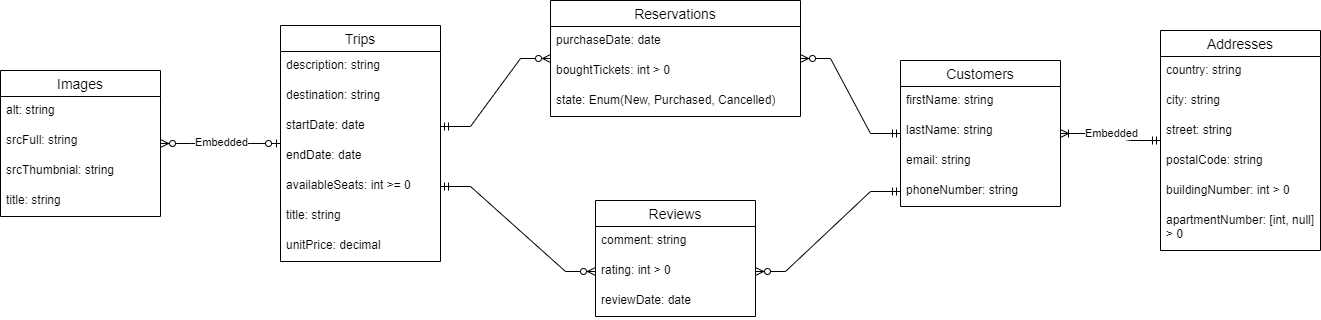

The diagram above was exported from draw.io. Its source (the exported page's mxGraphModel, read from the mxfile embedded in the PNG):
<mxGraphModel dx="1050" dy="629" grid="1" gridSize="10" guides="1" tooltips="1" connect="1" arrows="1" fold="1" page="1" pageScale="1" pageWidth="827" pageHeight="1169" math="0" shadow="0">
  <root>
    <mxCell id="0" />
    <mxCell id="1" parent="0" />
    <mxCell id="aVdR54JEFMqKd04an4iA-6" value="Customers" style="swimlane;fontStyle=0;childLayout=stackLayout;horizontal=1;startSize=26;horizontalStack=0;resizeParent=1;resizeParentMax=0;resizeLast=0;collapsible=1;marginBottom=0;align=center;fontSize=14;" parent="1" vertex="1">
      <mxGeometry x="1060" y="160" width="160" height="146" as="geometry" />
    </mxCell>
    <mxCell id="aVdR54JEFMqKd04an4iA-7" value="firstName: string" style="text;strokeColor=none;fillColor=none;spacingLeft=4;spacingRight=4;overflow=hidden;rotatable=0;points=[[0,0.5],[1,0.5]];portConstraint=eastwest;fontSize=12;whiteSpace=wrap;html=1;" parent="aVdR54JEFMqKd04an4iA-6" vertex="1">
      <mxGeometry y="26" width="160" height="30" as="geometry" />
    </mxCell>
    <mxCell id="aVdR54JEFMqKd04an4iA-41" value="lastName: string" style="text;strokeColor=none;fillColor=none;spacingLeft=4;spacingRight=4;overflow=hidden;rotatable=0;points=[[0,0.5],[1,0.5]];portConstraint=eastwest;fontSize=12;whiteSpace=wrap;html=1;" parent="aVdR54JEFMqKd04an4iA-6" vertex="1">
      <mxGeometry y="56" width="160" height="30" as="geometry" />
    </mxCell>
    <mxCell id="aVdR54JEFMqKd04an4iA-40" value="email: string" style="text;strokeColor=none;fillColor=none;spacingLeft=4;spacingRight=4;overflow=hidden;rotatable=0;points=[[0,0.5],[1,0.5]];portConstraint=eastwest;fontSize=12;whiteSpace=wrap;html=1;" parent="aVdR54JEFMqKd04an4iA-6" vertex="1">
      <mxGeometry y="86" width="160" height="30" as="geometry" />
    </mxCell>
    <mxCell id="aVdR54JEFMqKd04an4iA-39" value="phoneNumber: string" style="text;strokeColor=none;fillColor=none;spacingLeft=4;spacingRight=4;overflow=hidden;rotatable=0;points=[[0,0.5],[1,0.5]];portConstraint=eastwest;fontSize=12;whiteSpace=wrap;html=1;" parent="aVdR54JEFMqKd04an4iA-6" vertex="1">
      <mxGeometry y="116" width="160" height="30" as="geometry" />
    </mxCell>
    <mxCell id="aVdR54JEFMqKd04an4iA-10" value="Reservations" style="swimlane;fontStyle=0;childLayout=stackLayout;horizontal=1;startSize=26;horizontalStack=0;resizeParent=1;resizeParentMax=0;resizeLast=0;collapsible=1;marginBottom=0;align=center;fontSize=14;" parent="1" vertex="1">
      <mxGeometry x="710" y="100" width="250" height="116" as="geometry" />
    </mxCell>
    <mxCell id="aVdR54JEFMqKd04an4iA-55" value="purchaseDate: date" style="text;strokeColor=none;fillColor=none;spacingLeft=4;spacingRight=4;overflow=hidden;rotatable=0;points=[[0,0.5],[1,0.5]];portConstraint=eastwest;fontSize=12;whiteSpace=wrap;html=1;" parent="aVdR54JEFMqKd04an4iA-10" vertex="1">
      <mxGeometry y="26" width="250" height="30" as="geometry" />
    </mxCell>
    <mxCell id="aVdR54JEFMqKd04an4iA-54" value="boughtTickets: int &amp;gt; 0" style="text;strokeColor=none;fillColor=none;spacingLeft=4;spacingRight=4;overflow=hidden;rotatable=0;points=[[0,0.5],[1,0.5]];portConstraint=eastwest;fontSize=12;whiteSpace=wrap;html=1;" parent="aVdR54JEFMqKd04an4iA-10" vertex="1">
      <mxGeometry y="56" width="250" height="30" as="geometry" />
    </mxCell>
    <mxCell id="em6NipvlPsLFU1ZZN6-G-1" value="state: Enum(New, Purchased, Cancelled)" style="text;strokeColor=none;fillColor=none;spacingLeft=4;spacingRight=4;overflow=hidden;rotatable=0;points=[[0,0.5],[1,0.5]];portConstraint=eastwest;fontSize=12;whiteSpace=wrap;html=1;" vertex="1" parent="aVdR54JEFMqKd04an4iA-10">
      <mxGeometry y="86" width="250" height="30" as="geometry" />
    </mxCell>
    <mxCell id="aVdR54JEFMqKd04an4iA-14" value="Reviews" style="swimlane;fontStyle=0;childLayout=stackLayout;horizontal=1;startSize=26;horizontalStack=0;resizeParent=1;resizeParentMax=0;resizeLast=0;collapsible=1;marginBottom=0;align=center;fontSize=14;" parent="1" vertex="1">
      <mxGeometry x="755" y="300" width="160" height="116" as="geometry" />
    </mxCell>
    <mxCell id="aVdR54JEFMqKd04an4iA-15" value="comment: string" style="text;strokeColor=none;fillColor=none;spacingLeft=4;spacingRight=4;overflow=hidden;rotatable=0;points=[[0,0.5],[1,0.5]];portConstraint=eastwest;fontSize=12;whiteSpace=wrap;html=1;" parent="aVdR54JEFMqKd04an4iA-14" vertex="1">
      <mxGeometry y="26" width="160" height="30" as="geometry" />
    </mxCell>
    <mxCell id="aVdR54JEFMqKd04an4iA-18" value="rating: int &amp;gt; 0" style="text;strokeColor=none;fillColor=none;spacingLeft=4;spacingRight=4;overflow=hidden;rotatable=0;points=[[0,0.5],[1,0.5]];portConstraint=eastwest;fontSize=12;whiteSpace=wrap;html=1;" parent="aVdR54JEFMqKd04an4iA-14" vertex="1">
      <mxGeometry y="56" width="160" height="30" as="geometry" />
    </mxCell>
    <mxCell id="aVdR54JEFMqKd04an4iA-56" value="reviewDate: date" style="text;strokeColor=none;fillColor=none;spacingLeft=4;spacingRight=4;overflow=hidden;rotatable=0;points=[[0,0.5],[1,0.5]];portConstraint=eastwest;fontSize=12;whiteSpace=wrap;html=1;" parent="aVdR54JEFMqKd04an4iA-14" vertex="1">
      <mxGeometry y="86" width="160" height="30" as="geometry" />
    </mxCell>
    <mxCell id="aVdR54JEFMqKd04an4iA-22" value="Trips" style="swimlane;fontStyle=0;childLayout=stackLayout;horizontal=1;startSize=26;horizontalStack=0;resizeParent=1;resizeParentMax=0;resizeLast=0;collapsible=1;marginBottom=0;align=center;fontSize=14;" parent="1" vertex="1">
      <mxGeometry x="440" y="125" width="160" height="236" as="geometry" />
    </mxCell>
    <mxCell id="aVdR54JEFMqKd04an4iA-23" value="description: string" style="text;strokeColor=none;fillColor=none;spacingLeft=4;spacingRight=4;overflow=hidden;rotatable=0;points=[[0,0.5],[1,0.5]];portConstraint=eastwest;fontSize=12;whiteSpace=wrap;html=1;" parent="aVdR54JEFMqKd04an4iA-22" vertex="1">
      <mxGeometry y="26" width="160" height="30" as="geometry" />
    </mxCell>
    <mxCell id="aVdR54JEFMqKd04an4iA-29" value="destination: string" style="text;strokeColor=none;fillColor=none;spacingLeft=4;spacingRight=4;overflow=hidden;rotatable=0;points=[[0,0.5],[1,0.5]];portConstraint=eastwest;fontSize=12;whiteSpace=wrap;html=1;" parent="aVdR54JEFMqKd04an4iA-22" vertex="1">
      <mxGeometry y="56" width="160" height="30" as="geometry" />
    </mxCell>
    <mxCell id="aVdR54JEFMqKd04an4iA-25" value="startDate: date" style="text;strokeColor=none;fillColor=none;spacingLeft=4;spacingRight=4;overflow=hidden;rotatable=0;points=[[0,0.5],[1,0.5]];portConstraint=eastwest;fontSize=12;whiteSpace=wrap;html=1;" parent="aVdR54JEFMqKd04an4iA-22" vertex="1">
      <mxGeometry y="86" width="160" height="30" as="geometry" />
    </mxCell>
    <mxCell id="aVdR54JEFMqKd04an4iA-28" value="endDate: date" style="text;strokeColor=none;fillColor=none;spacingLeft=4;spacingRight=4;overflow=hidden;rotatable=0;points=[[0,0.5],[1,0.5]];portConstraint=eastwest;fontSize=12;whiteSpace=wrap;html=1;" parent="aVdR54JEFMqKd04an4iA-22" vertex="1">
      <mxGeometry y="116" width="160" height="30" as="geometry" />
    </mxCell>
    <mxCell id="aVdR54JEFMqKd04an4iA-27" value="availableSeats: int &amp;gt;= 0" style="text;strokeColor=none;fillColor=none;spacingLeft=4;spacingRight=4;overflow=hidden;rotatable=0;points=[[0,0.5],[1,0.5]];portConstraint=eastwest;fontSize=12;whiteSpace=wrap;html=1;" parent="aVdR54JEFMqKd04an4iA-22" vertex="1">
      <mxGeometry y="146" width="160" height="30" as="geometry" />
    </mxCell>
    <mxCell id="aVdR54JEFMqKd04an4iA-26" value="title: string" style="text;strokeColor=none;fillColor=none;spacingLeft=4;spacingRight=4;overflow=hidden;rotatable=0;points=[[0,0.5],[1,0.5]];portConstraint=eastwest;fontSize=12;whiteSpace=wrap;html=1;" parent="aVdR54JEFMqKd04an4iA-22" vertex="1">
      <mxGeometry y="176" width="160" height="30" as="geometry" />
    </mxCell>
    <mxCell id="aVdR54JEFMqKd04an4iA-24" value="unitPrice: decimal" style="text;strokeColor=none;fillColor=none;spacingLeft=4;spacingRight=4;overflow=hidden;rotatable=0;points=[[0,0.5],[1,0.5]];portConstraint=eastwest;fontSize=12;whiteSpace=wrap;html=1;" parent="aVdR54JEFMqKd04an4iA-22" vertex="1">
      <mxGeometry y="206" width="160" height="30" as="geometry" />
    </mxCell>
    <mxCell id="aVdR54JEFMqKd04an4iA-31" value="Images" style="swimlane;fontStyle=0;childLayout=stackLayout;horizontal=1;startSize=26;horizontalStack=0;resizeParent=1;resizeParentMax=0;resizeLast=0;collapsible=1;marginBottom=0;align=center;fontSize=14;" parent="1" vertex="1">
      <mxGeometry x="160" y="170" width="160" height="146" as="geometry" />
    </mxCell>
    <mxCell id="aVdR54JEFMqKd04an4iA-32" value="alt: string" style="text;strokeColor=none;fillColor=none;spacingLeft=4;spacingRight=4;overflow=hidden;rotatable=0;points=[[0,0.5],[1,0.5]];portConstraint=eastwest;fontSize=12;whiteSpace=wrap;html=1;" parent="aVdR54JEFMqKd04an4iA-31" vertex="1">
      <mxGeometry y="26" width="160" height="30" as="geometry" />
    </mxCell>
    <mxCell id="aVdR54JEFMqKd04an4iA-35" value="srcFull: string" style="text;strokeColor=none;fillColor=none;spacingLeft=4;spacingRight=4;overflow=hidden;rotatable=0;points=[[0,0.5],[1,0.5]];portConstraint=eastwest;fontSize=12;whiteSpace=wrap;html=1;" parent="aVdR54JEFMqKd04an4iA-31" vertex="1">
      <mxGeometry y="56" width="160" height="30" as="geometry" />
    </mxCell>
    <mxCell id="aVdR54JEFMqKd04an4iA-34" value="srcThumbnial: string" style="text;strokeColor=none;fillColor=none;spacingLeft=4;spacingRight=4;overflow=hidden;rotatable=0;points=[[0,0.5],[1,0.5]];portConstraint=eastwest;fontSize=12;whiteSpace=wrap;html=1;" parent="aVdR54JEFMqKd04an4iA-31" vertex="1">
      <mxGeometry y="86" width="160" height="30" as="geometry" />
    </mxCell>
    <mxCell id="aVdR54JEFMqKd04an4iA-33" value="title: string" style="text;strokeColor=none;fillColor=none;spacingLeft=4;spacingRight=4;overflow=hidden;rotatable=0;points=[[0,0.5],[1,0.5]];portConstraint=eastwest;fontSize=12;whiteSpace=wrap;html=1;" parent="aVdR54JEFMqKd04an4iA-31" vertex="1">
      <mxGeometry y="116" width="160" height="30" as="geometry" />
    </mxCell>
    <mxCell id="aVdR54JEFMqKd04an4iA-36" value="" style="edgeStyle=entityRelationEdgeStyle;fontSize=12;html=1;endArrow=ERzeroToMany;startArrow=ERzeroToOne;rounded=0;" parent="1" source="aVdR54JEFMqKd04an4iA-22" target="aVdR54JEFMqKd04an4iA-31" edge="1">
      <mxGeometry width="100" height="100" relative="1" as="geometry">
        <mxPoint x="370" y="330" as="sourcePoint" />
        <mxPoint x="470" y="230" as="targetPoint" />
      </mxGeometry>
    </mxCell>
    <mxCell id="ugukQBNkC2C1m6siRts7-1" value="Embedded" style="edgeLabel;html=1;align=center;verticalAlign=middle;resizable=0;points=[];" parent="aVdR54JEFMqKd04an4iA-36" vertex="1" connectable="0">
      <mxGeometry x="0.0945" relative="1" as="geometry">
        <mxPoint x="6" y="-2" as="offset" />
      </mxGeometry>
    </mxCell>
    <mxCell id="aVdR54JEFMqKd04an4iA-42" value="Addresses" style="swimlane;fontStyle=0;childLayout=stackLayout;horizontal=1;startSize=26;horizontalStack=0;resizeParent=1;resizeParentMax=0;resizeLast=0;collapsible=1;marginBottom=0;align=center;fontSize=14;" parent="1" vertex="1">
      <mxGeometry x="1320" y="130" width="160" height="220" as="geometry" />
    </mxCell>
    <mxCell id="aVdR54JEFMqKd04an4iA-43" value="country: string" style="text;strokeColor=none;fillColor=none;spacingLeft=4;spacingRight=4;overflow=hidden;rotatable=0;points=[[0,0.5],[1,0.5]];portConstraint=eastwest;fontSize=12;whiteSpace=wrap;html=1;" parent="aVdR54JEFMqKd04an4iA-42" vertex="1">
      <mxGeometry y="26" width="160" height="30" as="geometry" />
    </mxCell>
    <mxCell id="aVdR54JEFMqKd04an4iA-44" value="city: string" style="text;strokeColor=none;fillColor=none;spacingLeft=4;spacingRight=4;overflow=hidden;rotatable=0;points=[[0,0.5],[1,0.5]];portConstraint=eastwest;fontSize=12;whiteSpace=wrap;html=1;" parent="aVdR54JEFMqKd04an4iA-42" vertex="1">
      <mxGeometry y="56" width="160" height="30" as="geometry" />
    </mxCell>
    <mxCell id="aVdR54JEFMqKd04an4iA-48" value="street: string" style="text;strokeColor=none;fillColor=none;spacingLeft=4;spacingRight=4;overflow=hidden;rotatable=0;points=[[0,0.5],[1,0.5]];portConstraint=eastwest;fontSize=12;whiteSpace=wrap;html=1;" parent="aVdR54JEFMqKd04an4iA-42" vertex="1">
      <mxGeometry y="86" width="160" height="30" as="geometry" />
    </mxCell>
    <mxCell id="aVdR54JEFMqKd04an4iA-47" value="postalCode: string" style="text;strokeColor=none;fillColor=none;spacingLeft=4;spacingRight=4;overflow=hidden;rotatable=0;points=[[0,0.5],[1,0.5]];portConstraint=eastwest;fontSize=12;whiteSpace=wrap;html=1;" parent="aVdR54JEFMqKd04an4iA-42" vertex="1">
      <mxGeometry y="116" width="160" height="30" as="geometry" />
    </mxCell>
    <mxCell id="aVdR54JEFMqKd04an4iA-46" value="buildingNumber: int &amp;gt; 0" style="text;strokeColor=none;fillColor=none;spacingLeft=4;spacingRight=4;overflow=hidden;rotatable=0;points=[[0,0.5],[1,0.5]];portConstraint=eastwest;fontSize=12;whiteSpace=wrap;html=1;" parent="aVdR54JEFMqKd04an4iA-42" vertex="1">
      <mxGeometry y="146" width="160" height="30" as="geometry" />
    </mxCell>
    <mxCell id="aVdR54JEFMqKd04an4iA-45" value="apartmentNumber: [int, null] &amp;gt; 0" style="text;strokeColor=none;fillColor=none;spacingLeft=4;spacingRight=4;overflow=hidden;rotatable=0;points=[[0,0.5],[1,0.5]];portConstraint=eastwest;fontSize=12;whiteSpace=wrap;html=1;" parent="aVdR54JEFMqKd04an4iA-42" vertex="1">
      <mxGeometry y="176" width="160" height="44" as="geometry" />
    </mxCell>
    <mxCell id="aVdR54JEFMqKd04an4iA-50" value="" style="edgeStyle=entityRelationEdgeStyle;fontSize=12;html=1;endArrow=ERoneToMany;startArrow=ERmandOne;rounded=0;" parent="1" source="aVdR54JEFMqKd04an4iA-42" target="aVdR54JEFMqKd04an4iA-6" edge="1">
      <mxGeometry width="100" height="100" relative="1" as="geometry">
        <mxPoint x="1220" y="244" as="sourcePoint" />
        <mxPoint x="1180" y="220" as="targetPoint" />
      </mxGeometry>
    </mxCell>
    <mxCell id="ugukQBNkC2C1m6siRts7-2" value="Embedded" style="edgeLabel;html=1;align=center;verticalAlign=middle;resizable=0;points=[];" parent="aVdR54JEFMqKd04an4iA-50" vertex="1" connectable="0">
      <mxGeometry x="0.1771" y="2" relative="1" as="geometry">
        <mxPoint x="9" y="-4" as="offset" />
      </mxGeometry>
    </mxCell>
    <mxCell id="aVdR54JEFMqKd04an4iA-57" value="" style="edgeStyle=entityRelationEdgeStyle;fontSize=12;html=1;endArrow=ERzeroToMany;startArrow=ERmandOne;rounded=0;exitX=1;exitY=0.5;exitDx=0;exitDy=0;" parent="1" source="aVdR54JEFMqKd04an4iA-25" target="aVdR54JEFMqKd04an4iA-10" edge="1">
      <mxGeometry width="100" height="100" relative="1" as="geometry">
        <mxPoint x="670" y="210" as="sourcePoint" />
        <mxPoint x="770" y="200" as="targetPoint" />
      </mxGeometry>
    </mxCell>
    <mxCell id="aVdR54JEFMqKd04an4iA-58" value="" style="edgeStyle=entityRelationEdgeStyle;fontSize=12;html=1;endArrow=ERzeroToMany;startArrow=ERmandOne;rounded=0;" parent="1" source="aVdR54JEFMqKd04an4iA-6" target="aVdR54JEFMqKd04an4iA-10" edge="1">
      <mxGeometry width="100" height="100" relative="1" as="geometry">
        <mxPoint x="990" y="240" as="sourcePoint" />
        <mxPoint x="940" y="210" as="targetPoint" />
      </mxGeometry>
    </mxCell>
    <mxCell id="aVdR54JEFMqKd04an4iA-59" value="" style="edgeStyle=entityRelationEdgeStyle;fontSize=12;html=1;endArrow=ERzeroToMany;startArrow=ERmandOne;rounded=0;exitX=0;exitY=0.5;exitDx=0;exitDy=0;entryX=1;entryY=0.5;entryDx=0;entryDy=0;" parent="1" source="aVdR54JEFMqKd04an4iA-39" target="aVdR54JEFMqKd04an4iA-18" edge="1">
      <mxGeometry width="100" height="100" relative="1" as="geometry">
        <mxPoint x="1250" y="590" as="sourcePoint" />
        <mxPoint x="1350" y="490" as="targetPoint" />
      </mxGeometry>
    </mxCell>
    <mxCell id="aVdR54JEFMqKd04an4iA-60" value="" style="edgeStyle=entityRelationEdgeStyle;fontSize=12;html=1;endArrow=ERzeroToMany;startArrow=ERmandOne;rounded=0;entryX=0;entryY=0.5;entryDx=0;entryDy=0;exitX=1;exitY=0.5;exitDx=0;exitDy=0;" parent="1" source="aVdR54JEFMqKd04an4iA-27" target="aVdR54JEFMqKd04an4iA-18" edge="1">
      <mxGeometry width="100" height="100" relative="1" as="geometry">
        <mxPoint x="640" y="380" as="sourcePoint" />
        <mxPoint x="1010" y="390" as="targetPoint" />
      </mxGeometry>
    </mxCell>
  </root>
</mxGraphModel>